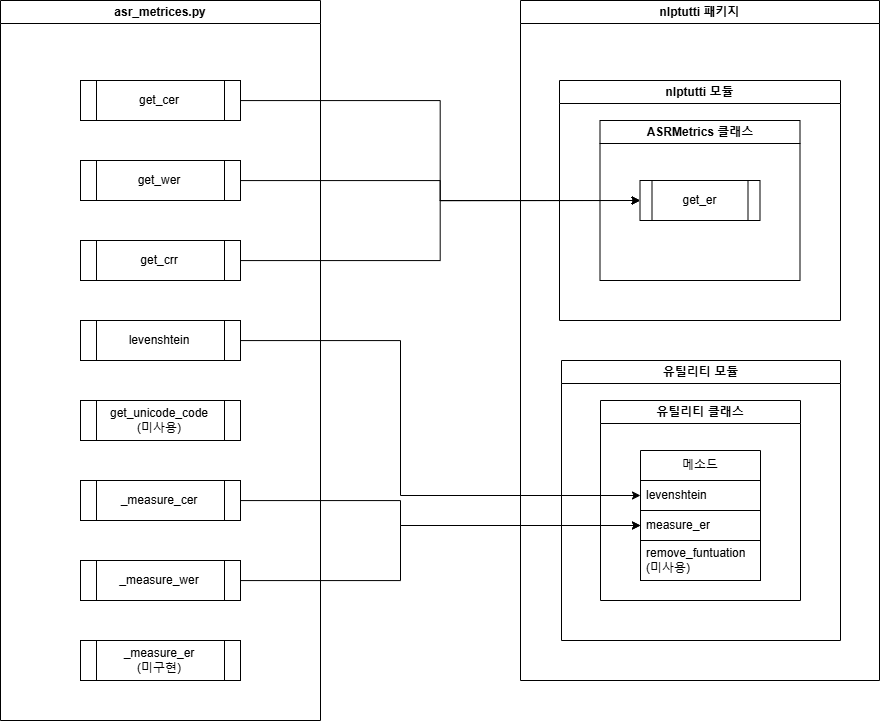

The diagram above was exported from draw.io. Its source (the exported page's mxGraphModel, read from the mxfile embedded in the PNG):
<mxGraphModel dx="2812" dy="869" grid="1" gridSize="10" guides="1" tooltips="1" connect="1" arrows="1" fold="1" page="1" pageScale="1" pageWidth="827" pageHeight="1169" math="0" shadow="0">
  <root>
    <mxCell id="0" />
    <mxCell id="1" parent="0" />
    <mxCell id="2" value="asr_metrices.py" style="swimlane;whiteSpace=wrap;html=1;" vertex="1" parent="1">
      <mxGeometry x="840" y="120" width="320" height="720" as="geometry" />
    </mxCell>
    <mxCell id="3" value="levenshtein" style="shape=process;whiteSpace=wrap;html=1;backgroundOutline=1;" vertex="1" parent="2">
      <mxGeometry x="80" y="320" width="160" height="40" as="geometry" />
    </mxCell>
    <mxCell id="4" value="get_unicode_code&lt;br&gt;(미사용)" style="shape=process;whiteSpace=wrap;html=1;backgroundOutline=1;" vertex="1" parent="2">
      <mxGeometry x="80" y="400" width="160" height="40" as="geometry" />
    </mxCell>
    <mxCell id="5" value="_measure_cer" style="shape=process;whiteSpace=wrap;html=1;backgroundOutline=1;" vertex="1" parent="2">
      <mxGeometry x="80" y="480" width="160" height="40" as="geometry" />
    </mxCell>
    <mxCell id="6" value="_measure_wer" style="shape=process;whiteSpace=wrap;html=1;backgroundOutline=1;" vertex="1" parent="2">
      <mxGeometry x="80" y="560" width="160" height="40" as="geometry" />
    </mxCell>
    <mxCell id="7" value="_measure_er&lt;br&gt;(미구현)" style="shape=process;whiteSpace=wrap;html=1;backgroundOutline=1;" vertex="1" parent="2">
      <mxGeometry x="80" y="640" width="160" height="40" as="geometry" />
    </mxCell>
    <mxCell id="8" value="get_cer" style="shape=process;whiteSpace=wrap;html=1;backgroundOutline=1;" vertex="1" parent="2">
      <mxGeometry x="80" y="80" width="160" height="40" as="geometry" />
    </mxCell>
    <mxCell id="9" value="get_wer" style="shape=process;whiteSpace=wrap;html=1;backgroundOutline=1;" vertex="1" parent="2">
      <mxGeometry x="80" y="160" width="160" height="40" as="geometry" />
    </mxCell>
    <mxCell id="10" value="get_crr" style="shape=process;whiteSpace=wrap;html=1;backgroundOutline=1;" vertex="1" parent="2">
      <mxGeometry x="80" y="240" width="160" height="40" as="geometry" />
    </mxCell>
    <mxCell id="11" value="nlptutti&amp;nbsp;패키지" style="swimlane;whiteSpace=wrap;html=1;" vertex="1" parent="1">
      <mxGeometry x="1360" y="120" width="359" height="680" as="geometry" />
    </mxCell>
    <mxCell id="12" value="nlptutti&amp;nbsp;모듈" style="swimlane;whiteSpace=wrap;html=1;" vertex="1" parent="11">
      <mxGeometry x="39" y="80" width="281" height="240" as="geometry" />
    </mxCell>
    <mxCell id="13" value="ASRMetrics 클래스" style="swimlane;whiteSpace=wrap;html=1;" vertex="1" parent="12">
      <mxGeometry x="40.5" y="40" width="200" height="160" as="geometry" />
    </mxCell>
    <mxCell id="14" value="get_er" style="shape=process;whiteSpace=wrap;html=1;backgroundOutline=1;" vertex="1" parent="13">
      <mxGeometry x="40" y="60" width="120" height="40" as="geometry" />
    </mxCell>
    <mxCell id="15" value="유틸리티 모듈" style="swimlane;whiteSpace=wrap;html=1;" vertex="1" parent="11">
      <mxGeometry x="41" y="360" width="279" height="280" as="geometry" />
    </mxCell>
    <mxCell id="16" value="유틸리티 클래스" style="swimlane;whiteSpace=wrap;html=1;" vertex="1" parent="15">
      <mxGeometry x="39" y="40" width="200" height="200" as="geometry" />
    </mxCell>
    <mxCell id="17" value="메소드" style="swimlane;fontStyle=0;childLayout=stackLayout;horizontal=1;startSize=30;horizontalStack=0;resizeParent=1;resizeParentMax=0;resizeLast=0;collapsible=1;marginBottom=0;whiteSpace=wrap;html=1;" vertex="1" parent="16">
      <mxGeometry x="40" y="50" width="120" height="130" as="geometry">
        <mxRectangle x="40" y="80" width="60" height="30" as="alternateBounds" />
      </mxGeometry>
    </mxCell>
    <mxCell id="18" value="levenshtein" style="text;strokeColor=default;fillColor=none;align=left;verticalAlign=middle;spacingLeft=4;spacingRight=4;overflow=hidden;points=[[0,0.5],[1,0.5]];portConstraint=eastwest;rotatable=0;whiteSpace=wrap;html=1;" vertex="1" parent="17">
      <mxGeometry y="30" width="120" height="30" as="geometry" />
    </mxCell>
    <mxCell id="19" value="measure_er" style="text;strokeColor=default;fillColor=none;align=left;verticalAlign=middle;spacingLeft=4;spacingRight=4;overflow=hidden;points=[[0,0.5],[1,0.5]];portConstraint=eastwest;rotatable=0;whiteSpace=wrap;html=1;" vertex="1" parent="17">
      <mxGeometry y="60" width="120" height="30" as="geometry" />
    </mxCell>
    <mxCell id="20" value="remove_funtuation&lt;br&gt;(미사용)" style="text;strokeColor=default;fillColor=none;align=left;verticalAlign=middle;spacingLeft=4;spacingRight=4;overflow=hidden;points=[[0,0.5],[1,0.5]];portConstraint=eastwest;rotatable=0;whiteSpace=wrap;html=1;" vertex="1" parent="17">
      <mxGeometry y="90" width="120" height="40" as="geometry" />
    </mxCell>
    <mxCell id="21" style="edgeStyle=orthogonalEdgeStyle;rounded=0;orthogonalLoop=1;jettySize=auto;html=1;entryX=0;entryY=0.5;entryDx=0;entryDy=0;" edge="1" source="10" target="14" parent="1">
      <mxGeometry relative="1" as="geometry" />
    </mxCell>
    <mxCell id="22" style="edgeStyle=orthogonalEdgeStyle;rounded=0;orthogonalLoop=1;jettySize=auto;html=1;entryX=0;entryY=0.5;entryDx=0;entryDy=0;" edge="1" source="9" target="14" parent="1">
      <mxGeometry relative="1" as="geometry" />
    </mxCell>
    <mxCell id="23" style="edgeStyle=orthogonalEdgeStyle;rounded=0;orthogonalLoop=1;jettySize=auto;html=1;entryX=0;entryY=0.5;entryDx=0;entryDy=0;" edge="1" source="8" target="14" parent="1">
      <mxGeometry relative="1" as="geometry" />
    </mxCell>
    <mxCell id="24" style="edgeStyle=orthogonalEdgeStyle;rounded=0;orthogonalLoop=1;jettySize=auto;html=1;entryX=0;entryY=0.5;entryDx=0;entryDy=0;" edge="1" source="3" target="18" parent="1">
      <mxGeometry relative="1" as="geometry">
        <Array as="points">
          <mxPoint x="1240" y="460" />
          <mxPoint x="1240" y="615" />
        </Array>
      </mxGeometry>
    </mxCell>
    <mxCell id="25" style="edgeStyle=orthogonalEdgeStyle;rounded=0;orthogonalLoop=1;jettySize=auto;html=1;entryX=0;entryY=0.5;entryDx=0;entryDy=0;" edge="1" source="6" target="19" parent="1">
      <mxGeometry relative="1" as="geometry">
        <Array as="points">
          <mxPoint x="1240" y="700" />
          <mxPoint x="1240" y="645" />
        </Array>
      </mxGeometry>
    </mxCell>
    <mxCell id="26" style="edgeStyle=orthogonalEdgeStyle;rounded=0;orthogonalLoop=1;jettySize=auto;html=1;entryX=0;entryY=0.5;entryDx=0;entryDy=0;" edge="1" source="5" target="19" parent="1">
      <mxGeometry relative="1" as="geometry">
        <Array as="points">
          <mxPoint x="1240" y="620" />
          <mxPoint x="1240" y="645" />
        </Array>
      </mxGeometry>
    </mxCell>
  </root>
</mxGraphModel>